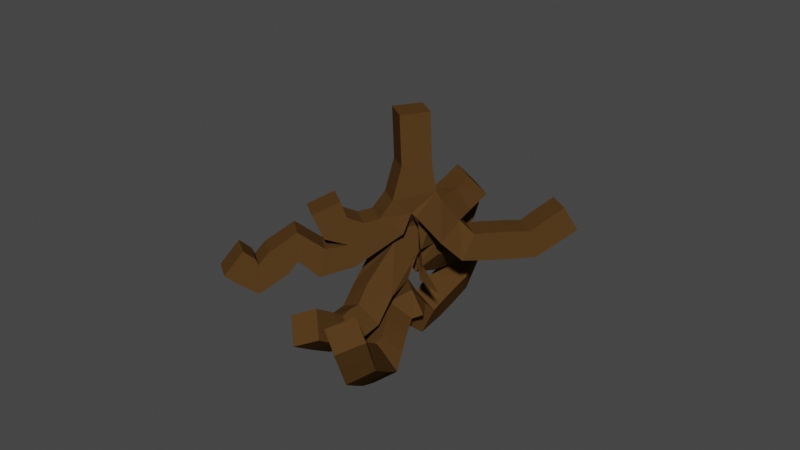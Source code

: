 # Source: bush_1blend.blend  (saved by Blender 2.80.75; exported with 4.5.12 LTS)
import bpy
from mathutils import Matrix  # noqa: F401  (used for matrix-valued properties, if any)

bpy.ops.wm.read_factory_settings(use_empty=True)
scene = bpy.context.scene
scene.name = 'Scene'

# ---- collections
col_collection = bpy.data.collections.new('Collection'); scene.collection.children.link(col_collection)

# ---- materials (node trees are filled in below, after node groups)
mat_material = bpy.data.materials.new('Material')
mat_material.alpha_threshold = 0.0
mat_material.use_transparent_shadow = False
mat_material.diffuse_color = (0.08714, 0.04352, 0.0136, 1.0)
mat_material.roughness = 1.0
mat_material.specular_intensity = 0.0
mat_material.line_color = (0.0, 0.0, 0.0, 1.0)

# ---- material node trees

# ---- world
world_world = bpy.data.worlds.new('World'); scene.world = world_world
world_world.use_nodes = True; world_world.node_tree.nodes.clear()
_N = world_world.node_tree.nodes; _L = world_world.node_tree.links
n0 = _N.new('ShaderNodeOutputWorld'); n0.name = 'World Output'; n0.location = (300, 300)
n1 = _N.new('ShaderNodeBackground'); n1.name = 'Background'; n1.location = (10, 300)
n1.inputs[0].default_value = (0.05088, 0.05088, 0.05088, 1.0)
_L.new(n1.outputs[0], n0.inputs[0])
n0.is_active_output = True
world_world.color = (0.05088, 0.05088, 0.05088)
world_world.use_sun_shadow = False
world_world.sun_shadow_jitter_overblur = 0.0

# ---- meshes
me_cube_001 = bpy.data.meshes.new('Cube.001')
me_cube_001.from_pydata([(-0.3112, 1.755, -1.0), (2.96, 2.193, -1.05), (1.535, 2.334, -1.0), (0.6257, 2.114, -1.0), (2.574, 2.524, -1.05), (1.913, 2.028, -1.05), (-0.03561, 1.259, -1.0), (-0.00806, -0.03561, -1.0), (-0.8898, 2.362, -1.0), (-2.019, 2.444, -1.0), (-2.681, 2.058, -1.0), (-0.0981, 2.169, -1.393), (0.4759, 2.582, -0.9639), (0.2028, 3.381, -1.277), (0.5522, 3.684, -0.6837), (0.8177, 4.042, -0.2326), (1.349, 3.409, 0.6698), (1.544, 2.72, 1.002), (0.9837, 3.271, -0.5848), (1.469, 3.354, -0.2221), (2.021, 2.94, 0.1901), (-0.2306, 3.849, -1.491), (-1.047, 3.546, -2.101), (-1.379, 3.023, -2.349), (-0.2747, 2.72, -1.524), (-0.915, 2.913, -2.003), (-1.334, 2.058, -2.316), (1.315, 1.755, -1.0), (1.452, 1.397, -1.0), (-0.8347, 1.618, -1.287), (-1.11, 1.37, -1.287), (-0.1682, 1.73, -1.43), (-0.8632, 2.316, 0.9232), (0.1515, 2.418, 0.3489), (-0.01424, 2.143, -0.5298), (-0.9559, 2.622, 0.5284), (-1.05, 2.087, -0.09485), (-0.08613, 1.251, -1.135), (-0.001683, -0.03827, -1.043), (-0.314, 2.297, -2.028), (-0.09237, 2.325, -2.908), (-0.1929, 1.9, -3.536), (0.18, 2.173, -1.331), (-0.1524, 2.602, -0.6458), (0.1007, 3.395, -1.061), (-0.357, 3.692, -0.5621), (-0.594, 4.051, -0.0988), (-1.34, 3.406, 0.6261), (-1.813, 2.704, 0.7446), (-0.4121, 3.298, -0.1483), (-0.6874, 3.392, 0.3884), (-0.9675, 2.992, 1.025), (0.2005, 3.846, -1.551), (0.6637, 3.524, -2.453), (0.8759, 2.995, -2.798), (0.2937, 2.719, -1.543), (0.6304, 2.896, -2.272), (0.9109, 2.035, -2.7), (0.2048, 1.827, 0.1446), (0.1848, 1.479, 0.3167), (0.0228, 1.659, -1.996), (-0.01375, 1.434, -2.256)], [(5, 4), (8, 9), (11, 12), (7, 6), (2, 5), (6, 0), (3, 2), (6, 11), (6, 3), (4, 1), (9, 10), (0, 8), (12, 13), (13, 14), (14, 15), (15, 16), (16, 17), (12, 18), (18, 19), (19, 20), (13, 21), (21, 22), (22, 23), (11, 24), (24, 25), (25, 26), (3, 27), (27, 28), (0, 29), (29, 30), (36, 35), (39, 40), (42, 43), (38, 37), (33, 36), (37, 31), (34, 33), (37, 42), (37, 34), (35, 32), (40, 41), (31, 39), (43, 44), (44, 45), (45, 46), (46, 47), (47, 48), (43, 49), (49, 50), (50, 51), (44, 52), (52, 53), (53, 54), (42, 55), (55, 56), (56, 57), (34, 58), (58, 59), (31, 60), (60, 61)], [])
me_cube_001.materials.append(mat_material)
me_cube_001.use_remesh_preserve_volume = False
me_cube_001.use_remesh_preserve_attributes = False
me_cube_001.use_mirror_vertex_groups = False
me_cube_001.update()

# ---- objects
ob_cube_001 = bpy.data.objects.new('Cube.001', me_cube_001)

# ---- transforms, parenting, visibility, modifiers, constraints
ob_cube_001.location = (0.7566, -0.5916, 0.2144)
ob_cube_001.rotation_euler = (-1.508, 0.0, -2.205)
ob_cube_001.lock_rotations_4d = False
ob_cube_001.empty_display_type = 'ARROWS'
ob_cube_001.lineart.crease_threshold = 0.0
_m = ob_cube_001.modifiers.new('Skin', 'SKIN')

# ---- collection membership
col_collection.objects.link(ob_cube_001)

# ---- scene / render settings (as saved in the file)
scene.frame_start = 1; scene.frame_end = 250; scene.frame_set(1)
scene.render.engine = 'BLENDER_EEVEE_NEXT'
scene.cycles.use_denoising = False
scene.cycles.samples = 128
scene.cycles.sampling_pattern = 'TABULATED_SOBOL'
scene.cycles.use_adaptive_sampling = False
scene.cycles.use_light_tree = False
scene.view_settings.view_transform = 'Filmic'
bpy.context.view_layer.update()

# ---- added for rendering (the .blend has no active camera and no usable light): camera, sun
cam_auto = bpy.data.cameras.new('AutoCamera')
cam_auto.lens = 50.0
cam_auto.sensor_width = 36.0
cam_auto.clip_end = 1000.0
ob_auto_camera = bpy.data.objects.new('AutoCamera', cam_auto)
scene.collection.objects.link(ob_auto_camera)
ob_auto_camera.location = (10.2748, -12.6503, 6.50077)
ob_auto_camera.rotation_euler = (1.09748, -7.21219e-08, 0.694738)
scene.camera = ob_auto_camera
light_auto_sun = bpy.data.lights.new('AutoSun', 'SUN')
light_auto_sun.energy = 3.0
light_auto_sun.angle = 0.0523599
ob_auto_sun = bpy.data.objects.new('AutoSun', light_auto_sun)
scene.collection.objects.link(ob_auto_sun)
ob_auto_sun.rotation_euler = (0.872665, 0.174533, 0.523599)
bpy.context.view_layer.update()
